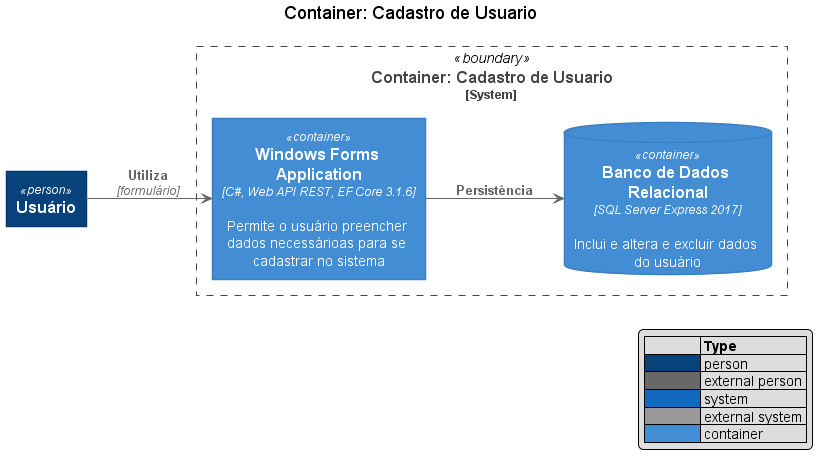

The diagram above was rendered by PlantUML. Its source (embedded in the PNG):
@startuml "Cadastro de Usuario"

!include Base\C4_Container.puml

'LAYOUT_TOP_DOWN
'LAYOUT_AS_SKETCH
'LAYOUT_WITH_LEGEND
LAYOUT_LEFT_RIGHT
title Container: Cadastro de Usuario

Person(user, "Usuário")

System_Boundary(c1, "Container: Cadastro de Usuario"){
    Container(winform, "Windows Forms Application", "C#, Web API REST, EF Core 3.1.6", "Permite o usuário preencher dados necessárioas para se cadastrar no sistema")
    ContainerDb(rel_db, "Banco de Dados Relacional", "SQL Server Express 2017", "Inclui e altera e excluir dados do usuário")
}

Rel(user, winform, "Utiliza", "formulário")
Rel(winform, rel_db, "Persistência")

legend right
|=              |= Type |
|<PERSON_BG_COLOR>      | person |
|<EXTERNAL_PERSON_BG_COLOR>      | external person |
|<SYSTEM_BG_COLOR>   | system |
|<EXTERNAL_SYSTEM_BG_COLOR>      | external system |
|<CONTAINER_BG_COLOR>   | container |
endlegend
@enduml